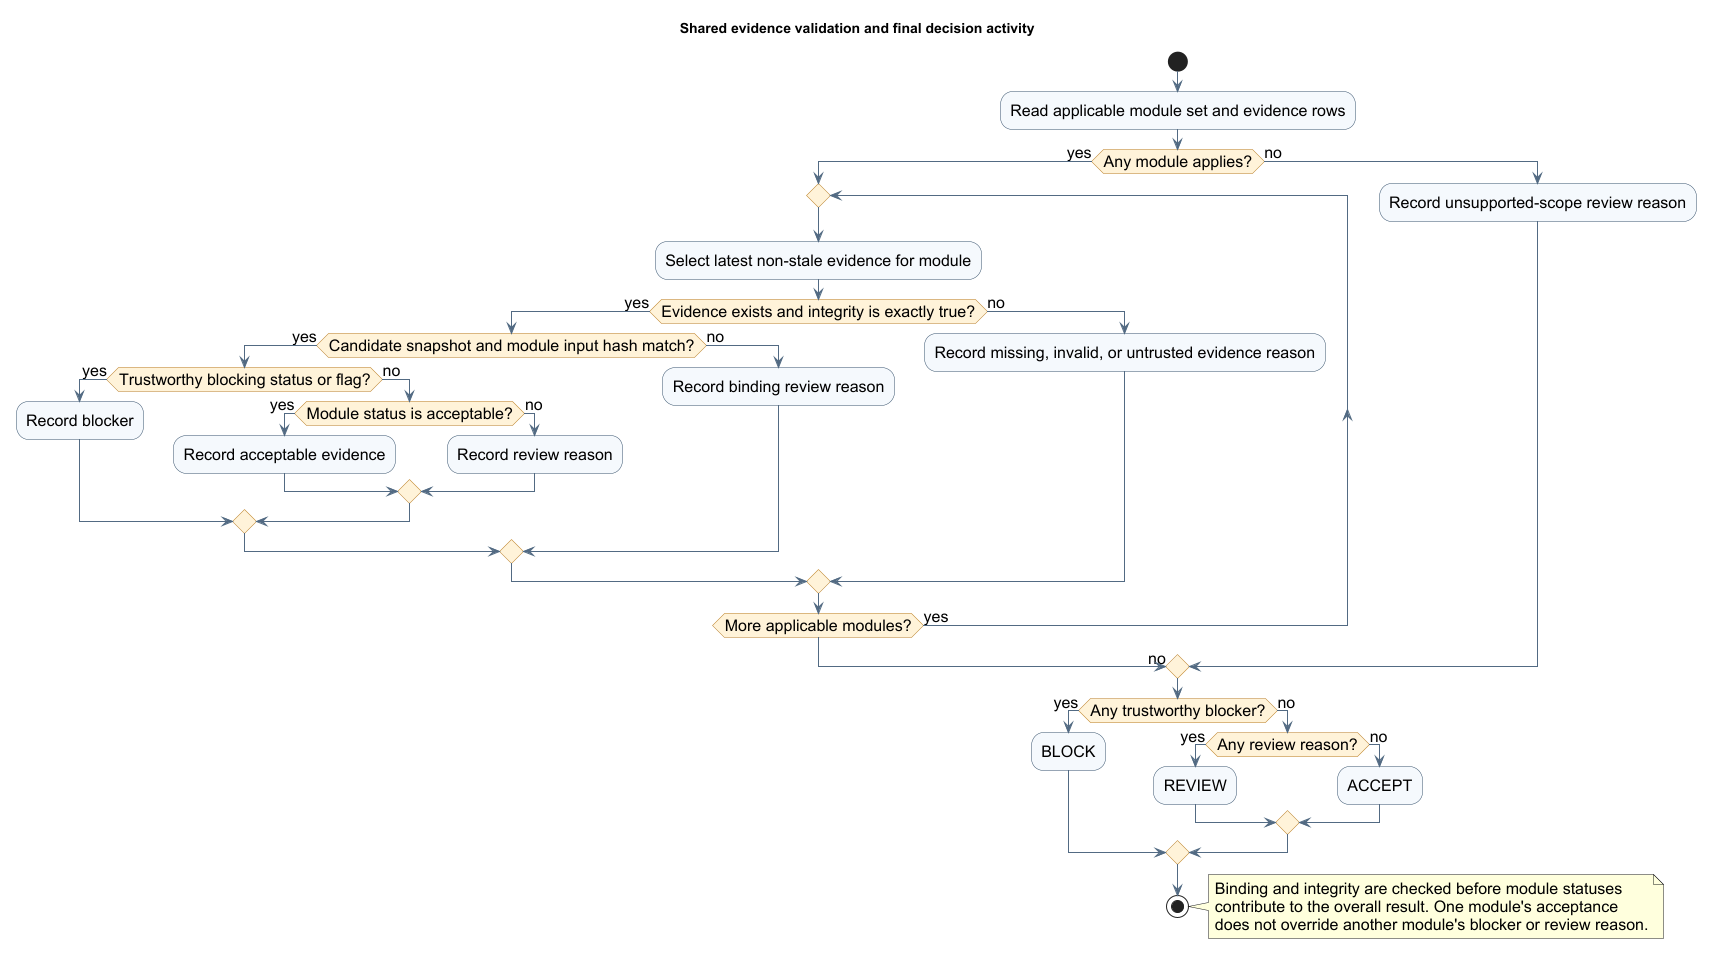

The diagram above was rendered by PlantUML. Its source (embedded in the PNG):
@startuml
title Shared evidence validation and final decision activity
skinparam shadowing false
skinparam defaultFontName Arial
skinparam defaultFontSize 16
skinparam activity {
  BackgroundColor #F5F8FC
  BorderColor #34506B
  DiamondBackgroundColor #FFF2D8
  DiamondBorderColor #B7791F
  ArrowColor #536B82
}
start
:Read applicable module set and evidence rows;
if (Any module applies?) then (yes)
  repeat
    :Select latest non-stale evidence for module;
    if (Evidence exists and integrity is exactly true?) then (yes)
      if (Candidate snapshot and module input hash match?) then (yes)
        if (Trustworthy blocking status or flag?) then (yes)
          :Record blocker;
        else (no)
          if (Module status is acceptable?) then (yes)
            :Record acceptable evidence;
          else (no)
            :Record review reason;
          endif
        endif
      else (no)
        :Record binding review reason;
      endif
    else (no)
      :Record missing, invalid, or untrusted evidence reason;
    endif
  repeat while (More applicable modules?) is (yes)
  -> no;
else (no)
  :Record unsupported-scope review reason;
endif
if (Any trustworthy blocker?) then (yes)
  :BLOCK;
else (no)
  if (Any review reason?) then (yes)
    :REVIEW;
  else (no)
    :ACCEPT;
  endif
endif
stop
note right
Binding and integrity are checked before module statuses
contribute to the overall result. One module's acceptance
does not override another module's blocker or review reason.
end note
@enduml